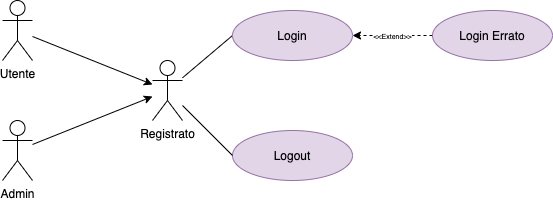

The diagram above was exported from draw.io. Its source (the exported page's mxGraphModel, read from the mxfile embedded in the PNG):
<mxGraphModel dx="946" dy="636" grid="1" gridSize="10" guides="1" tooltips="1" connect="1" arrows="1" fold="1" page="1" pageScale="1" pageWidth="827" pageHeight="1169" math="0" shadow="0">
  <root>
    <mxCell id="jTkj0_Cv2q3Xup3gOXVn-0" />
    <mxCell id="jTkj0_Cv2q3Xup3gOXVn-1" parent="jTkj0_Cv2q3Xup3gOXVn-0" />
    <mxCell id="zyyPc_NNrLzXbnXKBgwe-5" style="rounded=0;orthogonalLoop=1;jettySize=auto;html=1;" parent="jTkj0_Cv2q3Xup3gOXVn-1" source="zyyPc_NNrLzXbnXKBgwe-1" target="zyyPc_NNrLzXbnXKBgwe-3" edge="1">
      <mxGeometry relative="1" as="geometry" />
    </mxCell>
    <mxCell id="zyyPc_NNrLzXbnXKBgwe-1" value="Utente" style="shape=umlActor;verticalLabelPosition=bottom;verticalAlign=top;html=1;outlineConnect=0;" parent="jTkj0_Cv2q3Xup3gOXVn-1" vertex="1">
      <mxGeometry x="130" y="140" width="30" height="60" as="geometry" />
    </mxCell>
    <mxCell id="zyyPc_NNrLzXbnXKBgwe-6" style="edgeStyle=none;rounded=0;orthogonalLoop=1;jettySize=auto;html=1;" parent="jTkj0_Cv2q3Xup3gOXVn-1" source="zyyPc_NNrLzXbnXKBgwe-2" target="zyyPc_NNrLzXbnXKBgwe-3" edge="1">
      <mxGeometry relative="1" as="geometry" />
    </mxCell>
    <mxCell id="zyyPc_NNrLzXbnXKBgwe-2" value="Admin" style="shape=umlActor;verticalLabelPosition=bottom;verticalAlign=top;html=1;outlineConnect=0;" parent="jTkj0_Cv2q3Xup3gOXVn-1" vertex="1">
      <mxGeometry x="130" y="260" width="30" height="60" as="geometry" />
    </mxCell>
    <mxCell id="el_nYQJB2Ms43jY4chLP-1" style="edgeStyle=none;rounded=0;orthogonalLoop=1;jettySize=auto;html=1;endArrow=none;endFill=0;entryX=0;entryY=0.5;entryDx=0;entryDy=0;" parent="jTkj0_Cv2q3Xup3gOXVn-1" source="zyyPc_NNrLzXbnXKBgwe-3" target="el_nYQJB2Ms43jY4chLP-0" edge="1">
      <mxGeometry relative="1" as="geometry" />
    </mxCell>
    <mxCell id="zyyPc_NNrLzXbnXKBgwe-3" value="Registrato" style="shape=umlActor;verticalLabelPosition=bottom;verticalAlign=top;html=1;outlineConnect=0;" parent="jTkj0_Cv2q3Xup3gOXVn-1" vertex="1">
      <mxGeometry x="280" y="200" width="30" height="60" as="geometry" />
    </mxCell>
    <mxCell id="el_nYQJB2Ms43jY4chLP-0" value="Login" style="ellipse;whiteSpace=wrap;html=1;fillColor=#e1d5e7;strokeColor=#9673a6;" parent="jTkj0_Cv2q3Xup3gOXVn-1" vertex="1">
      <mxGeometry x="360" y="150" width="120" height="50" as="geometry" />
    </mxCell>
    <mxCell id="el_nYQJB2Ms43jY4chLP-2" value="Logout" style="ellipse;whiteSpace=wrap;html=1;fillColor=#e1d5e7;strokeColor=#9673a6;" parent="jTkj0_Cv2q3Xup3gOXVn-1" vertex="1">
      <mxGeometry x="360" y="270" width="120" height="50" as="geometry" />
    </mxCell>
    <mxCell id="el_nYQJB2Ms43jY4chLP-3" style="edgeStyle=none;rounded=0;orthogonalLoop=1;jettySize=auto;html=1;endArrow=none;endFill=0;entryX=0;entryY=0.5;entryDx=0;entryDy=0;" parent="jTkj0_Cv2q3Xup3gOXVn-1" source="zyyPc_NNrLzXbnXKBgwe-3" target="el_nYQJB2Ms43jY4chLP-2" edge="1">
      <mxGeometry relative="1" as="geometry">
        <mxPoint x="320" y="233.39999999999998" as="sourcePoint" />
        <mxPoint x="388.7444765470502" y="203.15243031929788" as="targetPoint" />
      </mxGeometry>
    </mxCell>
    <mxCell id="el_nYQJB2Ms43jY4chLP-5" value="&lt;font style=&quot;font-size: 7px&quot;&gt;&amp;lt;&amp;lt;Extend&amp;gt;&amp;gt;&lt;/font&gt;" style="edgeStyle=none;rounded=0;orthogonalLoop=1;jettySize=auto;html=1;entryX=1;entryY=0.5;entryDx=0;entryDy=0;endArrow=classic;endFill=1;dashed=1;" parent="jTkj0_Cv2q3Xup3gOXVn-1" source="el_nYQJB2Ms43jY4chLP-4" target="el_nYQJB2Ms43jY4chLP-0" edge="1">
      <mxGeometry relative="1" as="geometry" />
    </mxCell>
    <mxCell id="el_nYQJB2Ms43jY4chLP-4" value="Login Errato" style="ellipse;whiteSpace=wrap;html=1;fillColor=#e1d5e7;strokeColor=#9673a6;" parent="jTkj0_Cv2q3Xup3gOXVn-1" vertex="1">
      <mxGeometry x="560" y="150" width="120" height="50" as="geometry" />
    </mxCell>
  </root>
</mxGraphModel>